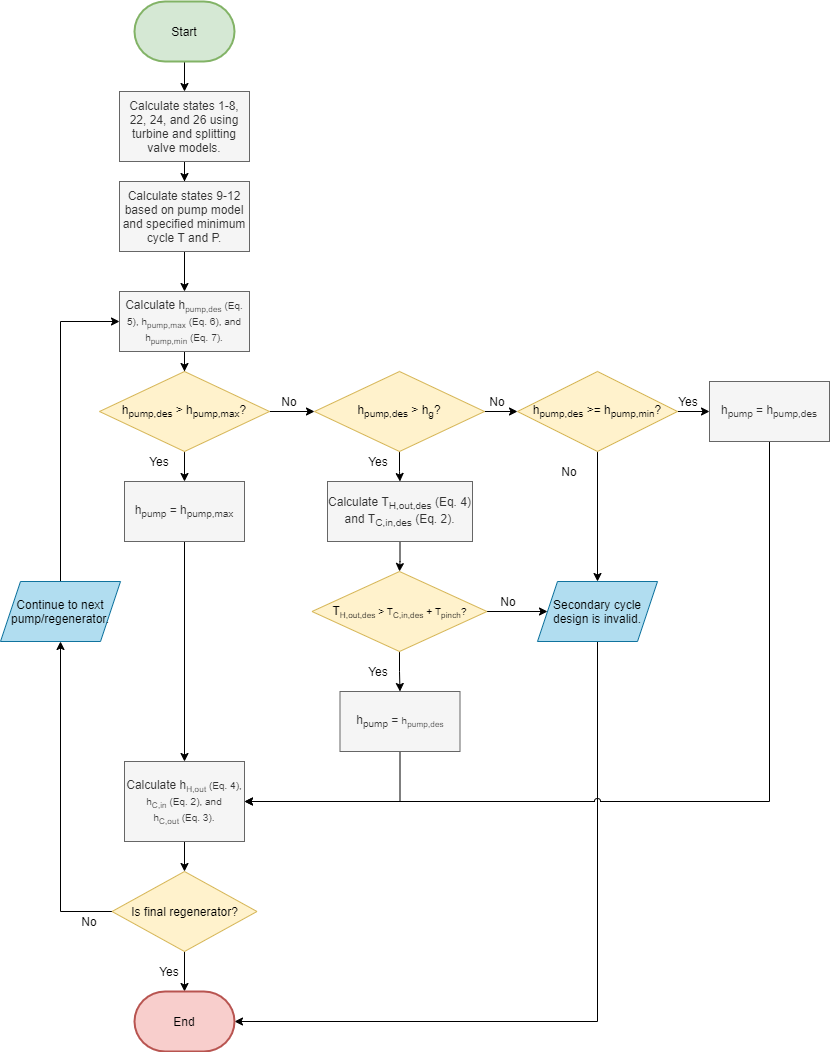

The diagram above was exported from draw.io. Its source (the exported page's mxGraphModel, read from the mxfile embedded in the PNG):
<mxGraphModel dx="1038" dy="489" grid="1" gridSize="10" guides="1" tooltips="1" connect="1" arrows="1" fold="1" page="1" pageScale="1" pageWidth="850" pageHeight="1100" math="0" shadow="0">
  <root>
    <mxCell id="0" />
    <mxCell id="1" parent="0" />
    <mxCell id="Sj4i6ryQQ1-SVUSm3eXO-26" value="" style="edgeStyle=orthogonalEdgeStyle;rounded=0;orthogonalLoop=1;jettySize=auto;html=1;" edge="1" parent="1" source="Sj4i6ryQQ1-SVUSm3eXO-2" target="Sj4i6ryQQ1-SVUSm3eXO-3">
      <mxGeometry relative="1" as="geometry" />
    </mxCell>
    <mxCell id="Sj4i6ryQQ1-SVUSm3eXO-2" value="Calculate states 1-8, 22, 24, and 26 using turbine and splitting valve models." style="rounded=0;whiteSpace=wrap;html=1;fillColor=#f5f5f5;strokeColor=#666666;fontColor=#333333;" vertex="1" parent="1">
      <mxGeometry x="129" y="120" width="130" height="70" as="geometry" />
    </mxCell>
    <mxCell id="Sj4i6ryQQ1-SVUSm3eXO-29" value="" style="edgeStyle=orthogonalEdgeStyle;rounded=0;orthogonalLoop=1;jettySize=auto;html=1;" edge="1" parent="1" source="Sj4i6ryQQ1-SVUSm3eXO-3" target="Sj4i6ryQQ1-SVUSm3eXO-4">
      <mxGeometry relative="1" as="geometry" />
    </mxCell>
    <mxCell id="Sj4i6ryQQ1-SVUSm3eXO-3" value="Calculate states 9-12 based on pump model and specified minimum cycle T and P." style="rounded=0;whiteSpace=wrap;html=1;fillColor=#f5f5f5;strokeColor=#666666;fontColor=#333333;" vertex="1" parent="1">
      <mxGeometry x="129" y="210" width="130" height="70" as="geometry" />
    </mxCell>
    <mxCell id="Sj4i6ryQQ1-SVUSm3eXO-30" value="" style="edgeStyle=orthogonalEdgeStyle;rounded=0;orthogonalLoop=1;jettySize=auto;html=1;" edge="1" parent="1" source="Sj4i6ryQQ1-SVUSm3eXO-4" target="Sj4i6ryQQ1-SVUSm3eXO-5">
      <mxGeometry relative="1" as="geometry" />
    </mxCell>
    <mxCell id="Sj4i6ryQQ1-SVUSm3eXO-4" value="Calculate h&lt;span style=&quot;font-size: 10px&quot;&gt;&lt;sub&gt;pump,des&lt;/sub&gt;&amp;nbsp;(Eq. 5), h&lt;sub&gt;pump,max&lt;/sub&gt;&amp;nbsp;(Eq. 6), and h&lt;sub&gt;pump,min&lt;/sub&gt;&amp;nbsp;(Eq. 7).&lt;br&gt;&lt;/span&gt;" style="rounded=0;whiteSpace=wrap;html=1;fillColor=#f5f5f5;strokeColor=#666666;fontColor=#333333;" vertex="1" parent="1">
      <mxGeometry x="129" y="320" width="130" height="60" as="geometry" />
    </mxCell>
    <mxCell id="Sj4i6ryQQ1-SVUSm3eXO-17" value="" style="edgeStyle=orthogonalEdgeStyle;rounded=0;orthogonalLoop=1;jettySize=auto;html=1;" edge="1" parent="1" source="Sj4i6ryQQ1-SVUSm3eXO-5" target="Sj4i6ryQQ1-SVUSm3eXO-7">
      <mxGeometry relative="1" as="geometry" />
    </mxCell>
    <mxCell id="Sj4i6ryQQ1-SVUSm3eXO-21" value="" style="edgeStyle=orthogonalEdgeStyle;rounded=0;orthogonalLoop=1;jettySize=auto;html=1;" edge="1" parent="1" source="Sj4i6ryQQ1-SVUSm3eXO-5" target="Sj4i6ryQQ1-SVUSm3eXO-6">
      <mxGeometry relative="1" as="geometry" />
    </mxCell>
    <mxCell id="Sj4i6ryQQ1-SVUSm3eXO-5" value="h&lt;sub&gt;pump,des&lt;/sub&gt;&amp;nbsp;&amp;gt; h&lt;sub&gt;pump,max&lt;/sub&gt;?" style="rhombus;whiteSpace=wrap;html=1;fillColor=#fff2cc;strokeColor=#d6b656;" vertex="1" parent="1">
      <mxGeometry x="109" y="400" width="170" height="80" as="geometry" />
    </mxCell>
    <mxCell id="Sj4i6ryQQ1-SVUSm3eXO-52" style="edgeStyle=orthogonalEdgeStyle;rounded=0;jumpStyle=arc;orthogonalLoop=1;jettySize=auto;html=1;exitX=0.5;exitY=1;exitDx=0;exitDy=0;entryX=0.5;entryY=0;entryDx=0;entryDy=0;" edge="1" parent="1" source="Sj4i6ryQQ1-SVUSm3eXO-6" target="Sj4i6ryQQ1-SVUSm3eXO-45">
      <mxGeometry relative="1" as="geometry" />
    </mxCell>
    <mxCell id="Sj4i6ryQQ1-SVUSm3eXO-6" value="h&lt;sub&gt;pump&lt;/sub&gt;&amp;nbsp;= h&lt;sub&gt;pump,max&lt;/sub&gt;" style="rounded=0;whiteSpace=wrap;html=1;fillColor=#f5f5f5;strokeColor=#666666;fontColor=#333333;" vertex="1" parent="1">
      <mxGeometry x="134" y="510" width="120" height="60" as="geometry" />
    </mxCell>
    <mxCell id="Sj4i6ryQQ1-SVUSm3eXO-18" value="" style="edgeStyle=orthogonalEdgeStyle;rounded=0;orthogonalLoop=1;jettySize=auto;html=1;" edge="1" parent="1" source="Sj4i6ryQQ1-SVUSm3eXO-7" target="Sj4i6ryQQ1-SVUSm3eXO-16">
      <mxGeometry relative="1" as="geometry" />
    </mxCell>
    <mxCell id="Sj4i6ryQQ1-SVUSm3eXO-33" value="" style="edgeStyle=orthogonalEdgeStyle;rounded=0;orthogonalLoop=1;jettySize=auto;html=1;" edge="1" parent="1" source="Sj4i6ryQQ1-SVUSm3eXO-7" target="Sj4i6ryQQ1-SVUSm3eXO-9">
      <mxGeometry relative="1" as="geometry" />
    </mxCell>
    <mxCell id="Sj4i6ryQQ1-SVUSm3eXO-7" value="h&lt;sub&gt;pump,des&lt;/sub&gt;&amp;nbsp;&amp;gt; h&lt;sub&gt;g&lt;/sub&gt;?" style="rhombus;whiteSpace=wrap;html=1;fillColor=#fff2cc;strokeColor=#d6b656;" vertex="1" parent="1">
      <mxGeometry x="324" y="400" width="170" height="80" as="geometry" />
    </mxCell>
    <mxCell id="Sj4i6ryQQ1-SVUSm3eXO-32" value="" style="edgeStyle=orthogonalEdgeStyle;rounded=0;orthogonalLoop=1;jettySize=auto;html=1;" edge="1" parent="1" source="Sj4i6ryQQ1-SVUSm3eXO-9" target="Sj4i6ryQQ1-SVUSm3eXO-10">
      <mxGeometry relative="1" as="geometry" />
    </mxCell>
    <mxCell id="Sj4i6ryQQ1-SVUSm3eXO-9" value="Calculate T&lt;sub&gt;H,out,des&lt;/sub&gt;&amp;nbsp;(Eq. 4) and T&lt;sub&gt;C,in,des&lt;/sub&gt;&amp;nbsp;(Eq. 2)." style="rounded=0;whiteSpace=wrap;html=1;fillColor=#f5f5f5;strokeColor=#666666;fontColor=#333333;" vertex="1" parent="1">
      <mxGeometry x="337" y="510" width="145" height="60" as="geometry" />
    </mxCell>
    <mxCell id="Sj4i6ryQQ1-SVUSm3eXO-39" value="" style="edgeStyle=orthogonalEdgeStyle;rounded=0;orthogonalLoop=1;jettySize=auto;html=1;" edge="1" parent="1" source="Sj4i6ryQQ1-SVUSm3eXO-10" target="Sj4i6ryQQ1-SVUSm3eXO-12">
      <mxGeometry relative="1" as="geometry" />
    </mxCell>
    <mxCell id="Sj4i6ryQQ1-SVUSm3eXO-42" value="" style="edgeStyle=orthogonalEdgeStyle;rounded=0;orthogonalLoop=1;jettySize=auto;html=1;" edge="1" parent="1" source="Sj4i6ryQQ1-SVUSm3eXO-10" target="Sj4i6ryQQ1-SVUSm3eXO-14">
      <mxGeometry relative="1" as="geometry" />
    </mxCell>
    <mxCell id="Sj4i6ryQQ1-SVUSm3eXO-10" value="T&lt;span style=&quot;font-size: 10px&quot;&gt;&lt;sub&gt;H,out,des&lt;/sub&gt;&amp;nbsp;&amp;gt; T&lt;sub&gt;C,in,des&lt;/sub&gt;&amp;nbsp;+ T&lt;sub&gt;pinch&lt;/sub&gt;?&lt;/span&gt;" style="rhombus;whiteSpace=wrap;html=1;fillColor=#fff2cc;strokeColor=#d6b656;" vertex="1" parent="1">
      <mxGeometry x="321.5" y="600" width="175" height="80" as="geometry" />
    </mxCell>
    <mxCell id="Sj4i6ryQQ1-SVUSm3eXO-72" style="edgeStyle=orthogonalEdgeStyle;rounded=0;jumpStyle=arc;orthogonalLoop=1;jettySize=auto;html=1;exitX=0.5;exitY=1;exitDx=0;exitDy=0;entryX=1;entryY=0.5;entryDx=0;entryDy=0;entryPerimeter=0;" edge="1" parent="1" source="Sj4i6ryQQ1-SVUSm3eXO-12" target="Sj4i6ryQQ1-SVUSm3eXO-69">
      <mxGeometry relative="1" as="geometry" />
    </mxCell>
    <mxCell id="Sj4i6ryQQ1-SVUSm3eXO-12" value="Secondary cycle design is invalid." style="shape=parallelogram;perimeter=parallelogramPerimeter;whiteSpace=wrap;html=1;fixedSize=1;fillColor=#b1ddf0;strokeColor=#10739e;" vertex="1" parent="1">
      <mxGeometry x="547" y="610" width="120" height="60" as="geometry" />
    </mxCell>
    <mxCell id="Sj4i6ryQQ1-SVUSm3eXO-50" style="edgeStyle=orthogonalEdgeStyle;rounded=0;orthogonalLoop=1;jettySize=auto;html=1;exitX=0.5;exitY=1;exitDx=0;exitDy=0;entryX=1;entryY=0.5;entryDx=0;entryDy=0;" edge="1" parent="1" source="Sj4i6ryQQ1-SVUSm3eXO-14" target="Sj4i6ryQQ1-SVUSm3eXO-45">
      <mxGeometry relative="1" as="geometry" />
    </mxCell>
    <mxCell id="Sj4i6ryQQ1-SVUSm3eXO-14" value="h&lt;sub&gt;pump&lt;/sub&gt;&amp;nbsp;= &lt;span style=&quot;font-size: 10px&quot;&gt;h&lt;sub&gt;pump,des&lt;/sub&gt;&lt;/span&gt;" style="rounded=0;whiteSpace=wrap;html=1;fillColor=#f5f5f5;strokeColor=#666666;fontColor=#333333;" vertex="1" parent="1">
      <mxGeometry x="349.5" y="720" width="120" height="60" as="geometry" />
    </mxCell>
    <mxCell id="Sj4i6ryQQ1-SVUSm3eXO-51" style="edgeStyle=orthogonalEdgeStyle;rounded=0;orthogonalLoop=1;jettySize=auto;html=1;exitX=0.5;exitY=1;exitDx=0;exitDy=0;entryX=1;entryY=0.5;entryDx=0;entryDy=0;jumpStyle=arc;" edge="1" parent="1" source="Sj4i6ryQQ1-SVUSm3eXO-15" target="Sj4i6ryQQ1-SVUSm3eXO-45">
      <mxGeometry relative="1" as="geometry" />
    </mxCell>
    <mxCell id="Sj4i6ryQQ1-SVUSm3eXO-15" value="h&lt;sub&gt;pump&lt;/sub&gt;&amp;nbsp;= h&lt;sub&gt;pump,des&lt;/sub&gt;" style="rounded=0;whiteSpace=wrap;html=1;fillColor=#f5f5f5;strokeColor=#666666;fontColor=#333333;" vertex="1" parent="1">
      <mxGeometry x="719" y="410" width="120" height="60" as="geometry" />
    </mxCell>
    <mxCell id="Sj4i6ryQQ1-SVUSm3eXO-38" value="" style="edgeStyle=orthogonalEdgeStyle;rounded=0;orthogonalLoop=1;jettySize=auto;html=1;" edge="1" parent="1" source="Sj4i6ryQQ1-SVUSm3eXO-16" target="Sj4i6ryQQ1-SVUSm3eXO-15">
      <mxGeometry relative="1" as="geometry" />
    </mxCell>
    <mxCell id="Sj4i6ryQQ1-SVUSm3eXO-40" value="" style="edgeStyle=orthogonalEdgeStyle;rounded=0;orthogonalLoop=1;jettySize=auto;html=1;" edge="1" parent="1" source="Sj4i6ryQQ1-SVUSm3eXO-16" target="Sj4i6ryQQ1-SVUSm3eXO-12">
      <mxGeometry relative="1" as="geometry" />
    </mxCell>
    <mxCell id="Sj4i6ryQQ1-SVUSm3eXO-16" value="&lt;span&gt;h&lt;/span&gt;&lt;sub&gt;pump,des&lt;/sub&gt;&lt;span&gt;&amp;nbsp;&amp;gt;= h&lt;/span&gt;&lt;sub&gt;pump,min&lt;/sub&gt;&lt;span&gt;?&lt;/span&gt;" style="rhombus;whiteSpace=wrap;html=1;fillColor=#fff2cc;strokeColor=#d6b656;" vertex="1" parent="1">
      <mxGeometry x="527" y="400" width="160" height="80" as="geometry" />
    </mxCell>
    <mxCell id="Sj4i6ryQQ1-SVUSm3eXO-49" value="" style="edgeStyle=orthogonalEdgeStyle;rounded=0;orthogonalLoop=1;jettySize=auto;html=1;" edge="1" parent="1" source="Sj4i6ryQQ1-SVUSm3eXO-45" target="Sj4i6ryQQ1-SVUSm3eXO-46">
      <mxGeometry relative="1" as="geometry" />
    </mxCell>
    <mxCell id="Sj4i6ryQQ1-SVUSm3eXO-45" value="Calculate h&lt;span style=&quot;font-size: 10px&quot;&gt;&lt;sub&gt;H,out&lt;/sub&gt;&amp;nbsp;(Eq. 4), h&lt;sub&gt;C,in&lt;/sub&gt;&amp;nbsp;(Eq. 2), and h&lt;sub&gt;C,out&lt;/sub&gt;&amp;nbsp;(Eq. 3).&lt;/span&gt;" style="rounded=0;whiteSpace=wrap;html=1;fillColor=#f5f5f5;strokeColor=#666666;fontColor=#333333;" vertex="1" parent="1">
      <mxGeometry x="134" y="790" width="120" height="80" as="geometry" />
    </mxCell>
    <mxCell id="Sj4i6ryQQ1-SVUSm3eXO-71" value="" style="edgeStyle=orthogonalEdgeStyle;rounded=0;jumpStyle=arc;orthogonalLoop=1;jettySize=auto;html=1;" edge="1" parent="1" source="Sj4i6ryQQ1-SVUSm3eXO-46" target="Sj4i6ryQQ1-SVUSm3eXO-69">
      <mxGeometry relative="1" as="geometry" />
    </mxCell>
    <mxCell id="Sj4i6ryQQ1-SVUSm3eXO-75" style="edgeStyle=orthogonalEdgeStyle;rounded=0;jumpStyle=arc;orthogonalLoop=1;jettySize=auto;html=1;exitX=0;exitY=0.5;exitDx=0;exitDy=0;entryX=0.5;entryY=1;entryDx=0;entryDy=0;" edge="1" parent="1" source="Sj4i6ryQQ1-SVUSm3eXO-46" target="Sj4i6ryQQ1-SVUSm3eXO-74">
      <mxGeometry relative="1" as="geometry" />
    </mxCell>
    <mxCell id="Sj4i6ryQQ1-SVUSm3eXO-46" value="Is final regenerator?" style="rhombus;whiteSpace=wrap;html=1;fillColor=#fff2cc;strokeColor=#d6b656;" vertex="1" parent="1">
      <mxGeometry x="121.5" y="900" width="145" height="80" as="geometry" />
    </mxCell>
    <mxCell id="Sj4i6ryQQ1-SVUSm3eXO-53" value="Yes" style="text;html=1;strokeColor=none;fillColor=none;align=center;verticalAlign=middle;whiteSpace=wrap;rounded=0;" vertex="1" parent="1">
      <mxGeometry x="149" y="480" width="40" height="20" as="geometry" />
    </mxCell>
    <mxCell id="Sj4i6ryQQ1-SVUSm3eXO-54" value="Yes" style="text;html=1;strokeColor=none;fillColor=none;align=center;verticalAlign=middle;whiteSpace=wrap;rounded=0;" vertex="1" parent="1">
      <mxGeometry x="368" y="480" width="40" height="20" as="geometry" />
    </mxCell>
    <mxCell id="Sj4i6ryQQ1-SVUSm3eXO-55" value="Yes" style="text;html=1;strokeColor=none;fillColor=none;align=center;verticalAlign=middle;whiteSpace=wrap;rounded=0;" vertex="1" parent="1">
      <mxGeometry x="678" y="420" width="40" height="20" as="geometry" />
    </mxCell>
    <mxCell id="Sj4i6ryQQ1-SVUSm3eXO-56" value="No" style="text;html=1;strokeColor=none;fillColor=none;align=center;verticalAlign=middle;whiteSpace=wrap;rounded=0;" vertex="1" parent="1">
      <mxGeometry x="279" y="420" width="40" height="20" as="geometry" />
    </mxCell>
    <mxCell id="Sj4i6ryQQ1-SVUSm3eXO-57" value="No" style="text;html=1;strokeColor=none;fillColor=none;align=center;verticalAlign=middle;whiteSpace=wrap;rounded=0;" vertex="1" parent="1">
      <mxGeometry x="487" y="420" width="40" height="20" as="geometry" />
    </mxCell>
    <mxCell id="Sj4i6ryQQ1-SVUSm3eXO-58" value="No" style="text;html=1;strokeColor=none;fillColor=none;align=center;verticalAlign=middle;whiteSpace=wrap;rounded=0;" vertex="1" parent="1">
      <mxGeometry x="559" y="490" width="40" height="20" as="geometry" />
    </mxCell>
    <mxCell id="Sj4i6ryQQ1-SVUSm3eXO-62" value="Yes" style="text;html=1;strokeColor=none;fillColor=none;align=center;verticalAlign=middle;whiteSpace=wrap;rounded=0;" vertex="1" parent="1">
      <mxGeometry x="368" y="690" width="40" height="20" as="geometry" />
    </mxCell>
    <mxCell id="Sj4i6ryQQ1-SVUSm3eXO-63" value="No" style="text;html=1;strokeColor=none;fillColor=none;align=center;verticalAlign=middle;whiteSpace=wrap;rounded=0;" vertex="1" parent="1">
      <mxGeometry x="498" y="620" width="40" height="20" as="geometry" />
    </mxCell>
    <mxCell id="Sj4i6ryQQ1-SVUSm3eXO-64" value="Yes" style="text;html=1;strokeColor=none;fillColor=none;align=center;verticalAlign=middle;whiteSpace=wrap;rounded=0;" vertex="1" parent="1">
      <mxGeometry x="159" y="990" width="40" height="20" as="geometry" />
    </mxCell>
    <mxCell id="Sj4i6ryQQ1-SVUSm3eXO-65" value="No" style="text;html=1;strokeColor=none;fillColor=none;align=center;verticalAlign=middle;whiteSpace=wrap;rounded=0;" vertex="1" parent="1">
      <mxGeometry x="79" y="940" width="40" height="20" as="geometry" />
    </mxCell>
    <mxCell id="Sj4i6ryQQ1-SVUSm3eXO-68" value="" style="edgeStyle=orthogonalEdgeStyle;rounded=0;jumpStyle=arc;orthogonalLoop=1;jettySize=auto;html=1;" edge="1" parent="1" source="Sj4i6ryQQ1-SVUSm3eXO-66" target="Sj4i6ryQQ1-SVUSm3eXO-2">
      <mxGeometry relative="1" as="geometry" />
    </mxCell>
    <mxCell id="Sj4i6ryQQ1-SVUSm3eXO-66" value="Start" style="strokeWidth=2;html=1;shape=mxgraph.flowchart.terminator;whiteSpace=wrap;fillColor=#d5e8d4;strokeColor=#82b366;" vertex="1" parent="1">
      <mxGeometry x="144" y="30" width="100" height="60" as="geometry" />
    </mxCell>
    <mxCell id="Sj4i6ryQQ1-SVUSm3eXO-69" value="End" style="strokeWidth=2;html=1;shape=mxgraph.flowchart.terminator;whiteSpace=wrap;fillColor=#f8cecc;strokeColor=#b85450;" vertex="1" parent="1">
      <mxGeometry x="144" y="1020" width="100" height="60" as="geometry" />
    </mxCell>
    <mxCell id="Sj4i6ryQQ1-SVUSm3eXO-70" style="edgeStyle=orthogonalEdgeStyle;rounded=0;jumpStyle=arc;orthogonalLoop=1;jettySize=auto;html=1;exitX=0.5;exitY=1;exitDx=0;exitDy=0;" edge="1" parent="1" source="Sj4i6ryQQ1-SVUSm3eXO-64" target="Sj4i6ryQQ1-SVUSm3eXO-64">
      <mxGeometry relative="1" as="geometry" />
    </mxCell>
    <mxCell id="Sj4i6ryQQ1-SVUSm3eXO-76" style="edgeStyle=orthogonalEdgeStyle;rounded=0;jumpStyle=arc;orthogonalLoop=1;jettySize=auto;html=1;exitX=0.5;exitY=0;exitDx=0;exitDy=0;entryX=0;entryY=0.5;entryDx=0;entryDy=0;" edge="1" parent="1" source="Sj4i6ryQQ1-SVUSm3eXO-74" target="Sj4i6ryQQ1-SVUSm3eXO-4">
      <mxGeometry relative="1" as="geometry" />
    </mxCell>
    <mxCell id="Sj4i6ryQQ1-SVUSm3eXO-74" value="Continue to next pump/regenerator." style="shape=parallelogram;perimeter=parallelogramPerimeter;whiteSpace=wrap;html=1;fixedSize=1;fillColor=#b1ddf0;strokeColor=#10739e;" vertex="1" parent="1">
      <mxGeometry x="10" y="610" width="120" height="60" as="geometry" />
    </mxCell>
  </root>
</mxGraphModel>